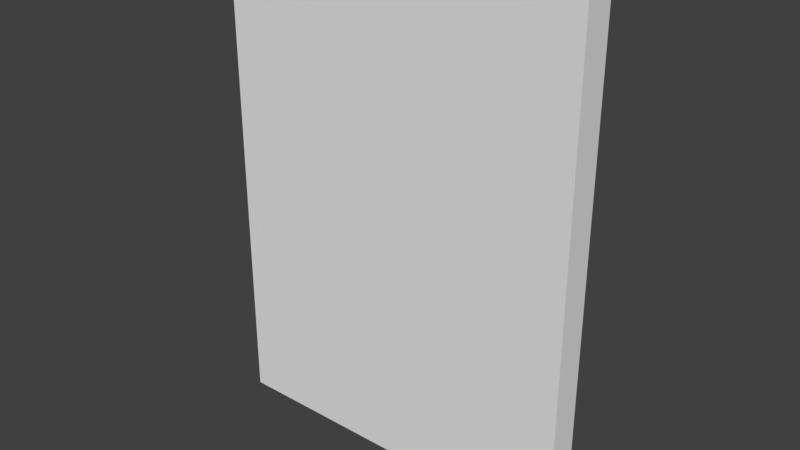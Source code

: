# Source: SM_Wall_3x4x0.25.blend  (saved by Blender 2.79.0; exported with 4.5.12 LTS)
import bpy
from mathutils import Matrix  # noqa: F401  (used for matrix-valued properties, if any)

bpy.ops.wm.read_factory_settings(use_empty=True)
scene = bpy.context.scene
scene.name = 'Scene'

# ---- collections
col_collection_1 = bpy.data.collections.new('Collection 1'); scene.collection.children.link(col_collection_1)

# ---- world
world_world = bpy.data.worlds.new('World'); scene.world = world_world
world_world.color = (0.05088, 0.05088, 0.05088)
world_world.use_sun_shadow = False
world_world.sun_shadow_jitter_overblur = 0.0
world_world.cycles.sampling_method = 'MANUAL'

# ---- meshes
me_vert = bpy.data.meshes.new('Vert')
me_vert.from_pydata([(4.0, 3.0, 0.25), (4.0, 0.0, 0.25), (4.0, 0.0, 0.0), (4.0, 3.0, 0.0), (0.0, 3.0, 0.0), (0.0, 0.0, 0.0), (0.0, 3.0, 0.25), (0.0, 0.0, 0.25)], [], [(2, 5, 4, 3), (1, 0, 6, 7), (2, 1, 7, 5), (4, 6, 0, 3), (5, 7, 6, 4), (3, 0, 1, 2)])
me_vert.use_remesh_preserve_volume = False
me_vert.use_remesh_preserve_attributes = False
me_vert.use_mirror_vertex_groups = False
me_vert.update()

# ---- objects
ob_sm_wall_3x4x0_25 = bpy.data.objects.new('SM_Wall 3x4x0.25', me_vert)

# ---- transforms, parenting, visibility, modifiers, constraints
ob_sm_wall_3x4x0_25.location = (0.0, 0.0, 0.0)
ob_sm_wall_3x4x0_25.rotation_euler = (-1.571, -1.571, 0.0)
ob_sm_wall_3x4x0_25.lineart.crease_threshold = 0.0

# ---- collection membership
col_collection_1.objects.link(ob_sm_wall_3x4x0_25)

# ---- scene / render settings (as saved in the file)
scene.frame_start = 1; scene.frame_end = 250; scene.frame_set(1)
scene.render.engine = 'BLENDER_EEVEE_NEXT'
scene.render.resolution_percentage = 50
scene.render.dither_intensity = 0.0
scene.cycles.use_denoising = False
scene.cycles.samples = 128
scene.cycles.sampling_pattern = 'TABULATED_SOBOL'
scene.cycles.use_adaptive_sampling = False
scene.cycles.use_light_tree = False
scene.cycles.blur_glossy = 0.0
scene.cycles.sample_clamp_indirect = 0.0
scene.view_settings.view_transform = 'Standard'
bpy.context.view_layer.update()

# ---- added for rendering (the .blend has no active camera and no usable light): camera, sun
cam_auto = bpy.data.cameras.new('AutoCamera')
cam_auto.lens = 50.0
cam_auto.sensor_width = 36.0
cam_auto.clip_end = 1000.0
ob_auto_camera = bpy.data.objects.new('AutoCamera', cam_auto)
scene.collection.objects.link(ob_auto_camera)
ob_auto_camera.location = (6.1319, -5.43328, 5.70552)
ob_auto_camera.rotation_euler = (1.09748, -7.21219e-08, 0.694738)
scene.camera = ob_auto_camera
light_auto_sun = bpy.data.lights.new('AutoSun', 'SUN')
light_auto_sun.energy = 3.0
light_auto_sun.angle = 0.0523599
ob_auto_sun = bpy.data.objects.new('AutoSun', light_auto_sun)
scene.collection.objects.link(ob_auto_sun)
ob_auto_sun.rotation_euler = (0.872665, 0.174533, 0.523599)
bpy.context.view_layer.update()
